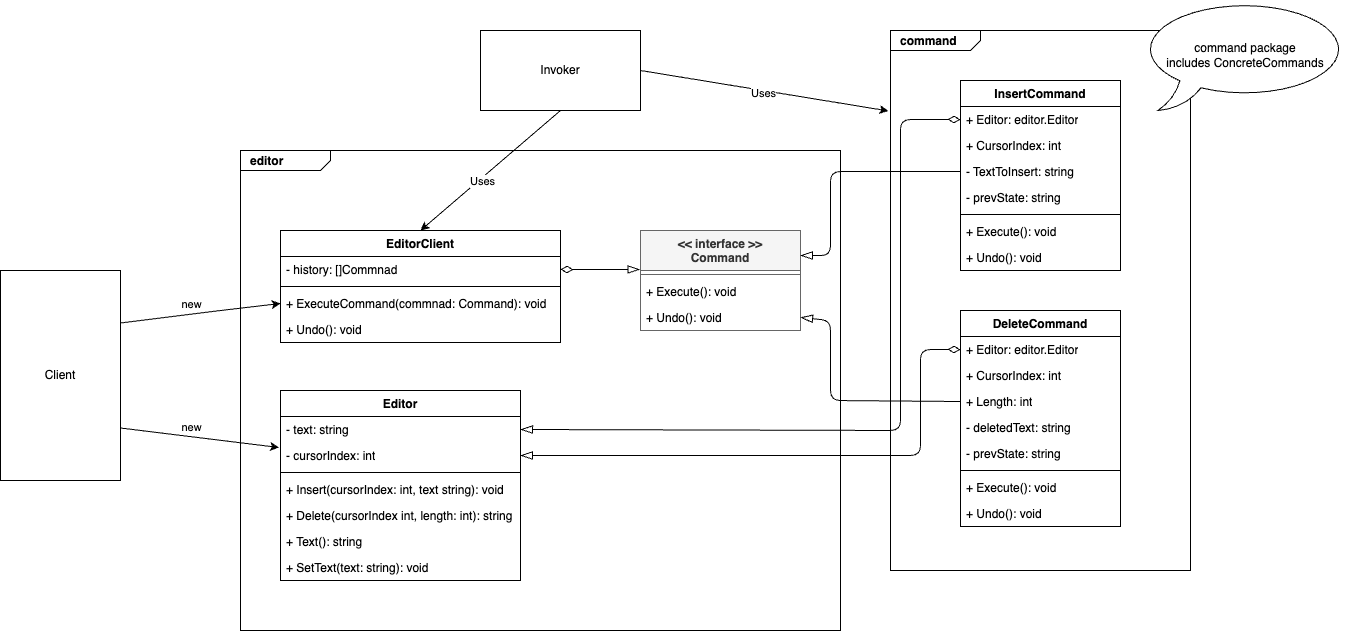

The diagram above was exported from draw.io. Its source (the exported page's mxGraphModel, read from the mxfile embedded in the PNG):
<mxGraphModel dx="1412" dy="1003" grid="1" gridSize="10" guides="1" tooltips="1" connect="1" arrows="1" fold="1" page="1" pageScale="1" pageWidth="827" pageHeight="1169" math="0" shadow="0">
  <root>
    <mxCell id="0" />
    <mxCell id="1" parent="0" />
    <mxCell id="52" value="&lt;p style=&quot;margin:0px;margin-top:4px;margin-left:10px;text-align:left;&quot;&gt;&lt;b&gt;editor&lt;/b&gt;&lt;/p&gt;" style="html=1;shape=mxgraph.sysml.package;html=1;overflow=fill;whiteSpace=wrap;" vertex="1" parent="1">
      <mxGeometry x="160" y="200" width="600" height="480" as="geometry" />
    </mxCell>
    <mxCell id="2" value="&amp;lt;&amp;lt; interface &amp;gt;&amp;gt;&lt;br&gt;Command" style="swimlane;fontStyle=1;align=center;verticalAlign=top;childLayout=stackLayout;horizontal=1;startSize=40;horizontalStack=0;resizeParent=1;resizeParentMax=0;resizeLast=0;collapsible=1;marginBottom=0;whiteSpace=wrap;html=1;fillColor=#f5f5f5;fontColor=#333333;strokeColor=#666666;" parent="1" vertex="1">
      <mxGeometry x="560" y="280" width="160" height="100" as="geometry" />
    </mxCell>
    <mxCell id="4" value="" style="line;strokeWidth=1;fillColor=none;align=left;verticalAlign=middle;spacingTop=-1;spacingLeft=3;spacingRight=3;rotatable=0;labelPosition=right;points=[];portConstraint=eastwest;strokeColor=inherit;" parent="2" vertex="1">
      <mxGeometry y="40" width="160" height="8" as="geometry" />
    </mxCell>
    <mxCell id="5" value="+ Execute(): void" style="text;strokeColor=none;fillColor=none;align=left;verticalAlign=top;spacingLeft=4;spacingRight=4;overflow=hidden;rotatable=0;points=[[0,0.5],[1,0.5]];portConstraint=eastwest;whiteSpace=wrap;html=1;" parent="2" vertex="1">
      <mxGeometry y="48" width="160" height="26" as="geometry" />
    </mxCell>
    <mxCell id="6" value="+ Undo(): void" style="text;strokeColor=none;fillColor=none;align=left;verticalAlign=top;spacingLeft=4;spacingRight=4;overflow=hidden;rotatable=0;points=[[0,0.5],[1,0.5]];portConstraint=eastwest;whiteSpace=wrap;html=1;" parent="2" vertex="1">
      <mxGeometry y="74" width="160" height="26" as="geometry" />
    </mxCell>
    <mxCell id="51" value="&lt;p style=&quot;margin:0px;margin-top:4px;margin-left:10px;text-align:left;&quot;&gt;&lt;b&gt;command&lt;/b&gt;&lt;/p&gt;" style="html=1;shape=mxgraph.sysml.package;html=1;overflow=fill;whiteSpace=wrap;" vertex="1" parent="1">
      <mxGeometry x="810" y="80" width="300" height="540" as="geometry" />
    </mxCell>
    <mxCell id="12" value="" style="endArrow=blockThin;html=1;exitX=0;exitY=0.5;exitDx=0;exitDy=0;endFill=0;startArrow=diamondThin;startFill=0;endSize=10;startSize=10;entryX=-0.003;entryY=0.39;entryDx=0;entryDy=0;entryPerimeter=0;" parent="1" target="2" edge="1">
      <mxGeometry width="50" height="50" relative="1" as="geometry">
        <mxPoint x="480" y="319" as="sourcePoint" />
        <mxPoint x="610" y="319" as="targetPoint" />
      </mxGeometry>
    </mxCell>
    <mxCell id="13" value="DeleteCommand" style="swimlane;fontStyle=1;align=center;verticalAlign=top;childLayout=stackLayout;horizontal=1;startSize=26;horizontalStack=0;resizeParent=1;resizeParentMax=0;resizeLast=0;collapsible=1;marginBottom=0;whiteSpace=wrap;html=1;" parent="1" vertex="1">
      <mxGeometry x="880" y="360" width="160" height="216" as="geometry" />
    </mxCell>
    <mxCell id="14" value="+ Editor: editor.Editor" style="text;strokeColor=none;fillColor=none;align=left;verticalAlign=top;spacingLeft=4;spacingRight=4;overflow=hidden;rotatable=0;points=[[0,0.5],[1,0.5]];portConstraint=eastwest;whiteSpace=wrap;html=1;" parent="13" vertex="1">
      <mxGeometry y="26" width="160" height="26" as="geometry" />
    </mxCell>
    <mxCell id="18" value="+ CursorIndex: int" style="text;strokeColor=none;fillColor=none;align=left;verticalAlign=top;spacingLeft=4;spacingRight=4;overflow=hidden;rotatable=0;points=[[0,0.5],[1,0.5]];portConstraint=eastwest;whiteSpace=wrap;html=1;" vertex="1" parent="13">
      <mxGeometry y="52" width="160" height="26" as="geometry" />
    </mxCell>
    <mxCell id="19" value="+ Length: int" style="text;strokeColor=none;fillColor=none;align=left;verticalAlign=top;spacingLeft=4;spacingRight=4;overflow=hidden;rotatable=0;points=[[0,0.5],[1,0.5]];portConstraint=eastwest;whiteSpace=wrap;html=1;" vertex="1" parent="13">
      <mxGeometry y="78" width="160" height="26" as="geometry" />
    </mxCell>
    <mxCell id="20" value="- deletedText: string" style="text;strokeColor=none;fillColor=none;align=left;verticalAlign=top;spacingLeft=4;spacingRight=4;overflow=hidden;rotatable=0;points=[[0,0.5],[1,0.5]];portConstraint=eastwest;whiteSpace=wrap;html=1;" vertex="1" parent="13">
      <mxGeometry y="104" width="160" height="26" as="geometry" />
    </mxCell>
    <mxCell id="21" value="- prevState: string" style="text;strokeColor=none;fillColor=none;align=left;verticalAlign=top;spacingLeft=4;spacingRight=4;overflow=hidden;rotatable=0;points=[[0,0.5],[1,0.5]];portConstraint=eastwest;whiteSpace=wrap;html=1;" vertex="1" parent="13">
      <mxGeometry y="130" width="160" height="26" as="geometry" />
    </mxCell>
    <mxCell id="15" value="" style="line;strokeWidth=1;fillColor=none;align=left;verticalAlign=middle;spacingTop=-1;spacingLeft=3;spacingRight=3;rotatable=0;labelPosition=right;points=[];portConstraint=eastwest;strokeColor=inherit;" parent="13" vertex="1">
      <mxGeometry y="156" width="160" height="8" as="geometry" />
    </mxCell>
    <mxCell id="16" value="+ Execute(): void" style="text;strokeColor=none;fillColor=none;align=left;verticalAlign=top;spacingLeft=4;spacingRight=4;overflow=hidden;rotatable=0;points=[[0,0.5],[1,0.5]];portConstraint=eastwest;whiteSpace=wrap;html=1;" parent="13" vertex="1">
      <mxGeometry y="164" width="160" height="26" as="geometry" />
    </mxCell>
    <mxCell id="22" value="+ Undo(): void" style="text;strokeColor=none;fillColor=none;align=left;verticalAlign=top;spacingLeft=4;spacingRight=4;overflow=hidden;rotatable=0;points=[[0,0.5],[1,0.5]];portConstraint=eastwest;whiteSpace=wrap;html=1;" vertex="1" parent="13">
      <mxGeometry y="190" width="160" height="26" as="geometry" />
    </mxCell>
    <mxCell id="23" value="EditorClient" style="swimlane;fontStyle=1;align=center;verticalAlign=top;childLayout=stackLayout;horizontal=1;startSize=26;horizontalStack=0;resizeParent=1;resizeParentMax=0;resizeLast=0;collapsible=1;marginBottom=0;whiteSpace=wrap;html=1;" vertex="1" parent="1">
      <mxGeometry x="200" y="280" width="280" height="112" as="geometry" />
    </mxCell>
    <mxCell id="24" value="- history: []Commnad" style="text;strokeColor=none;fillColor=none;align=left;verticalAlign=top;spacingLeft=4;spacingRight=4;overflow=hidden;rotatable=0;points=[[0,0.5],[1,0.5]];portConstraint=eastwest;whiteSpace=wrap;html=1;" vertex="1" parent="23">
      <mxGeometry y="26" width="280" height="26" as="geometry" />
    </mxCell>
    <mxCell id="25" value="" style="line;strokeWidth=1;fillColor=none;align=left;verticalAlign=middle;spacingTop=-1;spacingLeft=3;spacingRight=3;rotatable=0;labelPosition=right;points=[];portConstraint=eastwest;strokeColor=inherit;" vertex="1" parent="23">
      <mxGeometry y="52" width="280" height="8" as="geometry" />
    </mxCell>
    <mxCell id="26" value="+ ExecuteCommand(commnad: Command): void" style="text;strokeColor=none;fillColor=none;align=left;verticalAlign=top;spacingLeft=4;spacingRight=4;overflow=hidden;rotatable=0;points=[[0,0.5],[1,0.5]];portConstraint=eastwest;whiteSpace=wrap;html=1;" vertex="1" parent="23">
      <mxGeometry y="60" width="280" height="26" as="geometry" />
    </mxCell>
    <mxCell id="27" value="+ Undo(): void" style="text;strokeColor=none;fillColor=none;align=left;verticalAlign=top;spacingLeft=4;spacingRight=4;overflow=hidden;rotatable=0;points=[[0,0.5],[1,0.5]];portConstraint=eastwest;whiteSpace=wrap;html=1;" vertex="1" parent="23">
      <mxGeometry y="86" width="280" height="26" as="geometry" />
    </mxCell>
    <mxCell id="28" value="InsertCommand" style="swimlane;fontStyle=1;align=center;verticalAlign=top;childLayout=stackLayout;horizontal=1;startSize=26;horizontalStack=0;resizeParent=1;resizeParentMax=0;resizeLast=0;collapsible=1;marginBottom=0;whiteSpace=wrap;html=1;" vertex="1" parent="1">
      <mxGeometry x="880" y="130" width="160" height="190" as="geometry" />
    </mxCell>
    <mxCell id="29" value="+ Editor: editor.Editor" style="text;strokeColor=none;fillColor=none;align=left;verticalAlign=top;spacingLeft=4;spacingRight=4;overflow=hidden;rotatable=0;points=[[0,0.5],[1,0.5]];portConstraint=eastwest;whiteSpace=wrap;html=1;" vertex="1" parent="28">
      <mxGeometry y="26" width="160" height="26" as="geometry" />
    </mxCell>
    <mxCell id="30" value="+ CursorIndex: int" style="text;strokeColor=none;fillColor=none;align=left;verticalAlign=top;spacingLeft=4;spacingRight=4;overflow=hidden;rotatable=0;points=[[0,0.5],[1,0.5]];portConstraint=eastwest;whiteSpace=wrap;html=1;" vertex="1" parent="28">
      <mxGeometry y="52" width="160" height="26" as="geometry" />
    </mxCell>
    <mxCell id="32" value="- TextToInsert: string" style="text;strokeColor=none;fillColor=none;align=left;verticalAlign=top;spacingLeft=4;spacingRight=4;overflow=hidden;rotatable=0;points=[[0,0.5],[1,0.5]];portConstraint=eastwest;whiteSpace=wrap;html=1;" vertex="1" parent="28">
      <mxGeometry y="78" width="160" height="26" as="geometry" />
    </mxCell>
    <mxCell id="33" value="- prevState: string" style="text;strokeColor=none;fillColor=none;align=left;verticalAlign=top;spacingLeft=4;spacingRight=4;overflow=hidden;rotatable=0;points=[[0,0.5],[1,0.5]];portConstraint=eastwest;whiteSpace=wrap;html=1;" vertex="1" parent="28">
      <mxGeometry y="104" width="160" height="26" as="geometry" />
    </mxCell>
    <mxCell id="34" value="" style="line;strokeWidth=1;fillColor=none;align=left;verticalAlign=middle;spacingTop=-1;spacingLeft=3;spacingRight=3;rotatable=0;labelPosition=right;points=[];portConstraint=eastwest;strokeColor=inherit;" vertex="1" parent="28">
      <mxGeometry y="130" width="160" height="8" as="geometry" />
    </mxCell>
    <mxCell id="35" value="+ Execute(): void" style="text;strokeColor=none;fillColor=none;align=left;verticalAlign=top;spacingLeft=4;spacingRight=4;overflow=hidden;rotatable=0;points=[[0,0.5],[1,0.5]];portConstraint=eastwest;whiteSpace=wrap;html=1;" vertex="1" parent="28">
      <mxGeometry y="138" width="160" height="26" as="geometry" />
    </mxCell>
    <mxCell id="36" value="+ Undo(): void" style="text;strokeColor=none;fillColor=none;align=left;verticalAlign=top;spacingLeft=4;spacingRight=4;overflow=hidden;rotatable=0;points=[[0,0.5],[1,0.5]];portConstraint=eastwest;whiteSpace=wrap;html=1;" vertex="1" parent="28">
      <mxGeometry y="164" width="160" height="26" as="geometry" />
    </mxCell>
    <mxCell id="39" value="Editor" style="swimlane;fontStyle=1;align=center;verticalAlign=top;childLayout=stackLayout;horizontal=1;startSize=26;horizontalStack=0;resizeParent=1;resizeParentMax=0;resizeLast=0;collapsible=1;marginBottom=0;whiteSpace=wrap;html=1;" vertex="1" parent="1">
      <mxGeometry x="200" y="440" width="240" height="190" as="geometry" />
    </mxCell>
    <mxCell id="40" value="- text: string" style="text;strokeColor=none;fillColor=none;align=left;verticalAlign=top;spacingLeft=4;spacingRight=4;overflow=hidden;rotatable=0;points=[[0,0.5],[1,0.5]];portConstraint=eastwest;whiteSpace=wrap;html=1;" vertex="1" parent="39">
      <mxGeometry y="26" width="240" height="26" as="geometry" />
    </mxCell>
    <mxCell id="44" value="- cursorIndex: int" style="text;strokeColor=none;fillColor=none;align=left;verticalAlign=top;spacingLeft=4;spacingRight=4;overflow=hidden;rotatable=0;points=[[0,0.5],[1,0.5]];portConstraint=eastwest;whiteSpace=wrap;html=1;" vertex="1" parent="39">
      <mxGeometry y="52" width="240" height="26" as="geometry" />
    </mxCell>
    <mxCell id="41" value="" style="line;strokeWidth=1;fillColor=none;align=left;verticalAlign=middle;spacingTop=-1;spacingLeft=3;spacingRight=3;rotatable=0;labelPosition=right;points=[];portConstraint=eastwest;strokeColor=inherit;" vertex="1" parent="39">
      <mxGeometry y="78" width="240" height="8" as="geometry" />
    </mxCell>
    <mxCell id="43" value="+ Insert(cursorIndex: int, text string): void" style="text;strokeColor=none;fillColor=none;align=left;verticalAlign=top;spacingLeft=4;spacingRight=4;overflow=hidden;rotatable=0;points=[[0,0.5],[1,0.5]];portConstraint=eastwest;whiteSpace=wrap;html=1;" vertex="1" parent="39">
      <mxGeometry y="86" width="240" height="26" as="geometry" />
    </mxCell>
    <mxCell id="45" value="+ Delete(cursorIndex int, length: int): string" style="text;strokeColor=none;fillColor=none;align=left;verticalAlign=top;spacingLeft=4;spacingRight=4;overflow=hidden;rotatable=0;points=[[0,0.5],[1,0.5]];portConstraint=eastwest;whiteSpace=wrap;html=1;" vertex="1" parent="39">
      <mxGeometry y="112" width="240" height="26" as="geometry" />
    </mxCell>
    <mxCell id="46" value="+ Text(): string" style="text;strokeColor=none;fillColor=none;align=left;verticalAlign=top;spacingLeft=4;spacingRight=4;overflow=hidden;rotatable=0;points=[[0,0.5],[1,0.5]];portConstraint=eastwest;whiteSpace=wrap;html=1;" vertex="1" parent="39">
      <mxGeometry y="138" width="240" height="26" as="geometry" />
    </mxCell>
    <mxCell id="47" value="+ SetText(text: string): void" style="text;strokeColor=none;fillColor=none;align=left;verticalAlign=top;spacingLeft=4;spacingRight=4;overflow=hidden;rotatable=0;points=[[0,0.5],[1,0.5]];portConstraint=eastwest;whiteSpace=wrap;html=1;" vertex="1" parent="39">
      <mxGeometry y="164" width="240" height="26" as="geometry" />
    </mxCell>
    <mxCell id="49" value="" style="endArrow=blockThin;html=1;entryX=1;entryY=0.25;entryDx=0;entryDy=0;exitX=0;exitY=0.5;exitDx=0;exitDy=0;endFill=0;endSize=10;" edge="1" parent="1" source="32" target="2">
      <mxGeometry width="50" height="50" relative="1" as="geometry">
        <mxPoint x="750" y="290" as="sourcePoint" />
        <mxPoint x="800" y="240" as="targetPoint" />
        <Array as="points">
          <mxPoint x="750" y="221" />
          <mxPoint x="750" y="305" />
        </Array>
      </mxGeometry>
    </mxCell>
    <mxCell id="50" value="" style="endArrow=blockThin;html=1;entryX=1;entryY=0.5;entryDx=0;entryDy=0;exitX=0;exitY=0.5;exitDx=0;exitDy=0;endFill=0;endSize=10;" edge="1" parent="1" source="19" target="6">
      <mxGeometry width="50" height="50" relative="1" as="geometry">
        <mxPoint x="837" y="260" as="sourcePoint" />
        <mxPoint x="730" y="344" as="targetPoint" />
        <Array as="points">
          <mxPoint x="750" y="450" />
          <mxPoint x="750" y="370" />
        </Array>
      </mxGeometry>
    </mxCell>
    <mxCell id="53" value="" style="endArrow=blockThin;html=1;exitX=0;exitY=0.5;exitDx=0;exitDy=0;endFill=0;startArrow=diamondThin;startFill=0;endSize=10;startSize=10;entryX=1;entryY=0.5;entryDx=0;entryDy=0;" edge="1" parent="1" source="29" target="40">
      <mxGeometry width="50" height="50" relative="1" as="geometry">
        <mxPoint x="490" y="490" as="sourcePoint" />
        <mxPoint x="570" y="490" as="targetPoint" />
        <Array as="points">
          <mxPoint x="820" y="169" />
          <mxPoint x="820" y="480" />
        </Array>
      </mxGeometry>
    </mxCell>
    <mxCell id="54" value="" style="endArrow=blockThin;html=1;exitX=0;exitY=0.5;exitDx=0;exitDy=0;endFill=0;startArrow=diamondThin;startFill=0;endSize=10;startSize=10;entryX=1;entryY=0.5;entryDx=0;entryDy=0;" edge="1" parent="1" source="14" target="44">
      <mxGeometry width="50" height="50" relative="1" as="geometry">
        <mxPoint x="490" y="329" as="sourcePoint" />
        <mxPoint x="570" y="329" as="targetPoint" />
        <Array as="points">
          <mxPoint x="840" y="399" />
          <mxPoint x="840" y="505" />
        </Array>
      </mxGeometry>
    </mxCell>
    <mxCell id="55" value="Client" style="rounded=0;whiteSpace=wrap;html=1;" vertex="1" parent="1">
      <mxGeometry x="-80" y="320" width="120" height="210" as="geometry" />
    </mxCell>
    <mxCell id="56" value="Invoker" style="rounded=0;whiteSpace=wrap;html=1;" vertex="1" parent="1">
      <mxGeometry x="400" y="80" width="160" height="80" as="geometry" />
    </mxCell>
    <mxCell id="57" value="" style="endArrow=classic;html=1;exitX=1;exitY=0.25;exitDx=0;exitDy=0;entryX=0;entryY=0.5;entryDx=0;entryDy=0;" edge="1" parent="1" source="55" target="26">
      <mxGeometry width="50" height="50" relative="1" as="geometry">
        <mxPoint x="350" y="360" as="sourcePoint" />
        <mxPoint x="400" y="310" as="targetPoint" />
        <Array as="points">
          <mxPoint x="140" y="360" />
        </Array>
      </mxGeometry>
    </mxCell>
    <mxCell id="58" value="new" style="edgeLabel;html=1;align=center;verticalAlign=middle;resizable=0;points=[];" vertex="1" connectable="0" parent="57">
      <mxGeometry x="-0.1185" relative="1" as="geometry">
        <mxPoint y="-10" as="offset" />
      </mxGeometry>
    </mxCell>
    <mxCell id="59" value="" style="endArrow=classic;html=1;exitX=1;exitY=0.75;exitDx=0;exitDy=0;entryX=-0.006;entryY=0.193;entryDx=0;entryDy=0;entryPerimeter=0;" edge="1" parent="1" source="55" target="44">
      <mxGeometry width="50" height="50" relative="1" as="geometry">
        <mxPoint x="40" y="489" as="sourcePoint" />
        <mxPoint x="200" y="470" as="targetPoint" />
        <Array as="points" />
      </mxGeometry>
    </mxCell>
    <mxCell id="60" value="new" style="edgeLabel;html=1;align=center;verticalAlign=middle;resizable=0;points=[];" vertex="1" connectable="0" parent="59">
      <mxGeometry x="-0.1185" relative="1" as="geometry">
        <mxPoint y="-10" as="offset" />
      </mxGeometry>
    </mxCell>
    <mxCell id="61" value="" style="endArrow=classic;html=1;entryX=0.5;entryY=0;entryDx=0;entryDy=0;exitX=0.5;exitY=1;exitDx=0;exitDy=0;" edge="1" parent="1" source="56" target="23">
      <mxGeometry width="50" height="50" relative="1" as="geometry">
        <mxPoint x="420" y="210" as="sourcePoint" />
        <mxPoint x="470" y="160" as="targetPoint" />
      </mxGeometry>
    </mxCell>
    <mxCell id="62" value="Uses" style="edgeLabel;html=1;align=center;verticalAlign=middle;resizable=0;points=[];" vertex="1" connectable="0" parent="61">
      <mxGeometry x="0.1565" y="1" relative="1" as="geometry">
        <mxPoint x="1" as="offset" />
      </mxGeometry>
    </mxCell>
    <mxCell id="63" value="" style="endArrow=classic;html=1;entryX=-0.007;entryY=0.149;entryDx=0;entryDy=0;entryPerimeter=0;exitX=1;exitY=0.5;exitDx=0;exitDy=0;" edge="1" parent="1" source="56" target="51">
      <mxGeometry width="50" height="50" relative="1" as="geometry">
        <mxPoint x="480" y="390" as="sourcePoint" />
        <mxPoint x="530" y="340" as="targetPoint" />
      </mxGeometry>
    </mxCell>
    <mxCell id="64" value="Uses" style="edgeLabel;html=1;align=center;verticalAlign=middle;resizable=0;points=[];" vertex="1" connectable="0" parent="63">
      <mxGeometry x="-0.0187" y="-2" relative="1" as="geometry">
        <mxPoint x="1" as="offset" />
      </mxGeometry>
    </mxCell>
    <mxCell id="65" value="command package&lt;br&gt;includes ConcreteCommands" style="whiteSpace=wrap;html=1;shape=mxgraph.basic.oval_callout" vertex="1" parent="1">
      <mxGeometry x="1060" y="50" width="210" height="110" as="geometry" />
    </mxCell>
  </root>
</mxGraphModel>